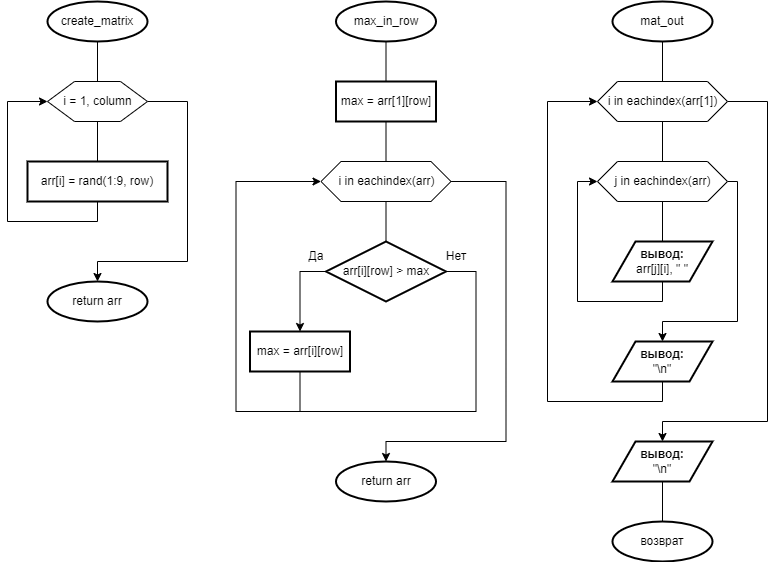

The diagram above was exported from draw.io. Its source (the exported page's mxGraphModel, read from the mxfile embedded in the PNG):
<mxGraphModel dx="942" dy="677" grid="1" gridSize="10" guides="1" tooltips="1" connect="1" arrows="1" fold="1" page="1" pageScale="1" pageWidth="827" pageHeight="1169" math="0" shadow="0">
  <root>
    <mxCell id="WIyWlLk6GJQsqaUBKTNV-0" />
    <mxCell id="WIyWlLk6GJQsqaUBKTNV-1" parent="WIyWlLk6GJQsqaUBKTNV-0" />
    <mxCell id="a6Ij7-qvjygQksVS1qLQ-3" value="" style="edgeStyle=orthogonalEdgeStyle;rounded=0;orthogonalLoop=1;jettySize=auto;html=1;endArrow=none;endFill=0;" edge="1" parent="WIyWlLk6GJQsqaUBKTNV-1" source="a6Ij7-qvjygQksVS1qLQ-1" target="a6Ij7-qvjygQksVS1qLQ-2">
      <mxGeometry relative="1" as="geometry" />
    </mxCell>
    <mxCell id="a6Ij7-qvjygQksVS1qLQ-1" value="create_matrix" style="strokeWidth=2;html=1;shape=mxgraph.flowchart.start_1;whiteSpace=wrap;" vertex="1" parent="WIyWlLk6GJQsqaUBKTNV-1">
      <mxGeometry x="90" y="40" width="100" height="40" as="geometry" />
    </mxCell>
    <mxCell id="a6Ij7-qvjygQksVS1qLQ-5" value="" style="edgeStyle=orthogonalEdgeStyle;rounded=0;orthogonalLoop=1;jettySize=auto;html=1;endArrow=none;endFill=0;" edge="1" parent="WIyWlLk6GJQsqaUBKTNV-1" source="a6Ij7-qvjygQksVS1qLQ-2" target="a6Ij7-qvjygQksVS1qLQ-4">
      <mxGeometry relative="1" as="geometry" />
    </mxCell>
    <mxCell id="a6Ij7-qvjygQksVS1qLQ-8" style="edgeStyle=orthogonalEdgeStyle;rounded=0;orthogonalLoop=1;jettySize=auto;html=1;entryX=0.5;entryY=0;entryDx=0;entryDy=0;entryPerimeter=0;endArrow=classic;endFill=1;" edge="1" parent="WIyWlLk6GJQsqaUBKTNV-1" source="a6Ij7-qvjygQksVS1qLQ-2" target="a6Ij7-qvjygQksVS1qLQ-7">
      <mxGeometry relative="1" as="geometry">
        <Array as="points">
          <mxPoint x="230" y="140" />
          <mxPoint x="230" y="300" />
        </Array>
      </mxGeometry>
    </mxCell>
    <mxCell id="a6Ij7-qvjygQksVS1qLQ-2" value="i = 1, column" style="verticalLabelPosition=middle;verticalAlign=middle;html=1;shape=hexagon;perimeter=hexagonPerimeter2;arcSize=6;size=0.27;labelPosition=center;align=center;" vertex="1" parent="WIyWlLk6GJQsqaUBKTNV-1">
      <mxGeometry x="90" y="120" width="100" height="40" as="geometry" />
    </mxCell>
    <mxCell id="a6Ij7-qvjygQksVS1qLQ-6" style="edgeStyle=orthogonalEdgeStyle;rounded=0;orthogonalLoop=1;jettySize=auto;html=1;entryX=0;entryY=0.5;entryDx=0;entryDy=0;endArrow=classic;endFill=1;" edge="1" parent="WIyWlLk6GJQsqaUBKTNV-1" source="a6Ij7-qvjygQksVS1qLQ-4" target="a6Ij7-qvjygQksVS1qLQ-2">
      <mxGeometry relative="1" as="geometry">
        <Array as="points">
          <mxPoint x="140" y="260" />
          <mxPoint x="50" y="260" />
          <mxPoint x="50" y="140" />
        </Array>
      </mxGeometry>
    </mxCell>
    <mxCell id="a6Ij7-qvjygQksVS1qLQ-4" value="arr[i] = rand(1:9, row)" style="rounded=1;whiteSpace=wrap;html=1;absoluteArcSize=1;arcSize=0;strokeWidth=2;" vertex="1" parent="WIyWlLk6GJQsqaUBKTNV-1">
      <mxGeometry x="70" y="200" width="140" height="40" as="geometry" />
    </mxCell>
    <mxCell id="a6Ij7-qvjygQksVS1qLQ-7" value="return arr" style="strokeWidth=2;html=1;shape=mxgraph.flowchart.start_1;whiteSpace=wrap;" vertex="1" parent="WIyWlLk6GJQsqaUBKTNV-1">
      <mxGeometry x="90" y="320" width="100" height="40" as="geometry" />
    </mxCell>
    <mxCell id="a6Ij7-qvjygQksVS1qLQ-11" value="" style="edgeStyle=orthogonalEdgeStyle;rounded=0;orthogonalLoop=1;jettySize=auto;html=1;endArrow=none;endFill=0;" edge="1" parent="WIyWlLk6GJQsqaUBKTNV-1" source="a6Ij7-qvjygQksVS1qLQ-9" target="a6Ij7-qvjygQksVS1qLQ-10">
      <mxGeometry relative="1" as="geometry" />
    </mxCell>
    <mxCell id="a6Ij7-qvjygQksVS1qLQ-9" value="max_in_row" style="strokeWidth=2;html=1;shape=mxgraph.flowchart.start_1;whiteSpace=wrap;" vertex="1" parent="WIyWlLk6GJQsqaUBKTNV-1">
      <mxGeometry x="378.5" y="40" width="100" height="40" as="geometry" />
    </mxCell>
    <mxCell id="a6Ij7-qvjygQksVS1qLQ-13" value="" style="edgeStyle=orthogonalEdgeStyle;rounded=0;orthogonalLoop=1;jettySize=auto;html=1;endArrow=none;endFill=0;" edge="1" parent="WIyWlLk6GJQsqaUBKTNV-1" source="a6Ij7-qvjygQksVS1qLQ-10" target="a6Ij7-qvjygQksVS1qLQ-12">
      <mxGeometry relative="1" as="geometry" />
    </mxCell>
    <mxCell id="a6Ij7-qvjygQksVS1qLQ-10" value="max = arr[1][row]" style="rounded=1;whiteSpace=wrap;html=1;absoluteArcSize=1;arcSize=0;strokeWidth=2;" vertex="1" parent="WIyWlLk6GJQsqaUBKTNV-1">
      <mxGeometry x="378.5" y="120" width="100" height="40" as="geometry" />
    </mxCell>
    <mxCell id="a6Ij7-qvjygQksVS1qLQ-15" value="" style="edgeStyle=orthogonalEdgeStyle;rounded=0;orthogonalLoop=1;jettySize=auto;html=1;endArrow=none;endFill=0;" edge="1" parent="WIyWlLk6GJQsqaUBKTNV-1" source="a6Ij7-qvjygQksVS1qLQ-12" target="a6Ij7-qvjygQksVS1qLQ-14">
      <mxGeometry relative="1" as="geometry" />
    </mxCell>
    <mxCell id="a6Ij7-qvjygQksVS1qLQ-24" style="edgeStyle=orthogonalEdgeStyle;rounded=0;orthogonalLoop=1;jettySize=auto;html=1;entryX=0.5;entryY=0;entryDx=0;entryDy=0;entryPerimeter=0;endArrow=classic;endFill=1;" edge="1" parent="WIyWlLk6GJQsqaUBKTNV-1" source="a6Ij7-qvjygQksVS1qLQ-12" target="a6Ij7-qvjygQksVS1qLQ-23">
      <mxGeometry relative="1" as="geometry">
        <Array as="points">
          <mxPoint x="548.5" y="220" />
          <mxPoint x="548.5" y="480" />
          <mxPoint x="428.5" y="480" />
        </Array>
      </mxGeometry>
    </mxCell>
    <mxCell id="a6Ij7-qvjygQksVS1qLQ-12" value="i in eachindex(arr)" style="verticalLabelPosition=middle;verticalAlign=middle;html=1;shape=hexagon;perimeter=hexagonPerimeter2;arcSize=6;size=0.15384615384615385;labelPosition=center;align=center;" vertex="1" parent="WIyWlLk6GJQsqaUBKTNV-1">
      <mxGeometry x="363.5" y="200" width="130" height="40" as="geometry" />
    </mxCell>
    <mxCell id="a6Ij7-qvjygQksVS1qLQ-17" style="edgeStyle=orthogonalEdgeStyle;rounded=0;orthogonalLoop=1;jettySize=auto;html=1;entryX=0.5;entryY=0;entryDx=0;entryDy=0;endArrow=classic;endFill=1;" edge="1" parent="WIyWlLk6GJQsqaUBKTNV-1" source="a6Ij7-qvjygQksVS1qLQ-14" target="a6Ij7-qvjygQksVS1qLQ-16">
      <mxGeometry relative="1" as="geometry">
        <Array as="points">
          <mxPoint x="342.5" y="310" />
        </Array>
      </mxGeometry>
    </mxCell>
    <mxCell id="a6Ij7-qvjygQksVS1qLQ-20" style="edgeStyle=orthogonalEdgeStyle;rounded=0;orthogonalLoop=1;jettySize=auto;html=1;endArrow=none;endFill=0;" edge="1" parent="WIyWlLk6GJQsqaUBKTNV-1" source="a6Ij7-qvjygQksVS1qLQ-14">
      <mxGeometry relative="1" as="geometry">
        <mxPoint x="338.5" y="450" as="targetPoint" />
        <Array as="points">
          <mxPoint x="518.5" y="310" />
          <mxPoint x="518.5" y="450" />
        </Array>
      </mxGeometry>
    </mxCell>
    <mxCell id="a6Ij7-qvjygQksVS1qLQ-14" value="arr[i][row] &amp;gt; max" style="strokeWidth=2;html=1;shape=mxgraph.flowchart.decision;whiteSpace=wrap;" vertex="1" parent="WIyWlLk6GJQsqaUBKTNV-1">
      <mxGeometry x="368.5" y="280" width="120" height="60" as="geometry" />
    </mxCell>
    <mxCell id="a6Ij7-qvjygQksVS1qLQ-19" style="edgeStyle=orthogonalEdgeStyle;rounded=0;orthogonalLoop=1;jettySize=auto;html=1;entryX=0;entryY=0.5;entryDx=0;entryDy=0;endArrow=classic;endFill=1;" edge="1" parent="WIyWlLk6GJQsqaUBKTNV-1" source="a6Ij7-qvjygQksVS1qLQ-16" target="a6Ij7-qvjygQksVS1qLQ-12">
      <mxGeometry relative="1" as="geometry">
        <Array as="points">
          <mxPoint x="342.5" y="450" />
          <mxPoint x="278.5" y="450" />
          <mxPoint x="278.5" y="220" />
        </Array>
      </mxGeometry>
    </mxCell>
    <mxCell id="a6Ij7-qvjygQksVS1qLQ-16" value="max = arr[i][row]" style="rounded=1;whiteSpace=wrap;html=1;absoluteArcSize=1;arcSize=0;strokeWidth=2;" vertex="1" parent="WIyWlLk6GJQsqaUBKTNV-1">
      <mxGeometry x="292.5" y="370" width="100" height="40" as="geometry" />
    </mxCell>
    <mxCell id="a6Ij7-qvjygQksVS1qLQ-21" value="Да" style="text;html=1;strokeColor=none;fillColor=none;align=center;verticalAlign=middle;whiteSpace=wrap;rounded=0;" vertex="1" parent="WIyWlLk6GJQsqaUBKTNV-1">
      <mxGeometry x="328.5" y="280" width="60" height="30" as="geometry" />
    </mxCell>
    <mxCell id="a6Ij7-qvjygQksVS1qLQ-22" value="Нет" style="text;html=1;strokeColor=none;fillColor=none;align=center;verticalAlign=middle;whiteSpace=wrap;rounded=0;" vertex="1" parent="WIyWlLk6GJQsqaUBKTNV-1">
      <mxGeometry x="468.5" y="280" width="60" height="30" as="geometry" />
    </mxCell>
    <mxCell id="a6Ij7-qvjygQksVS1qLQ-23" value="return arr" style="strokeWidth=2;html=1;shape=mxgraph.flowchart.start_1;whiteSpace=wrap;" vertex="1" parent="WIyWlLk6GJQsqaUBKTNV-1">
      <mxGeometry x="378.5" y="500" width="100" height="40" as="geometry" />
    </mxCell>
    <mxCell id="a6Ij7-qvjygQksVS1qLQ-27" value="" style="edgeStyle=orthogonalEdgeStyle;rounded=0;orthogonalLoop=1;jettySize=auto;html=1;endArrow=none;endFill=0;" edge="1" parent="WIyWlLk6GJQsqaUBKTNV-1" source="a6Ij7-qvjygQksVS1qLQ-25" target="a6Ij7-qvjygQksVS1qLQ-26">
      <mxGeometry relative="1" as="geometry" />
    </mxCell>
    <mxCell id="a6Ij7-qvjygQksVS1qLQ-25" value="mat_out" style="strokeWidth=2;html=1;shape=mxgraph.flowchart.start_1;whiteSpace=wrap;" vertex="1" parent="WIyWlLk6GJQsqaUBKTNV-1">
      <mxGeometry x="655" y="40" width="100" height="40" as="geometry" />
    </mxCell>
    <mxCell id="a6Ij7-qvjygQksVS1qLQ-29" value="" style="edgeStyle=orthogonalEdgeStyle;rounded=0;orthogonalLoop=1;jettySize=auto;html=1;endArrow=none;endFill=0;" edge="1" parent="WIyWlLk6GJQsqaUBKTNV-1" source="a6Ij7-qvjygQksVS1qLQ-26" target="a6Ij7-qvjygQksVS1qLQ-28">
      <mxGeometry relative="1" as="geometry" />
    </mxCell>
    <mxCell id="a6Ij7-qvjygQksVS1qLQ-37" style="edgeStyle=orthogonalEdgeStyle;rounded=0;orthogonalLoop=1;jettySize=auto;html=1;entryX=0.5;entryY=0;entryDx=0;entryDy=0;endArrow=classic;endFill=1;" edge="1" parent="WIyWlLk6GJQsqaUBKTNV-1" source="a6Ij7-qvjygQksVS1qLQ-26" target="a6Ij7-qvjygQksVS1qLQ-36">
      <mxGeometry relative="1" as="geometry">
        <Array as="points">
          <mxPoint x="810" y="140" />
          <mxPoint x="810" y="460" />
        </Array>
      </mxGeometry>
    </mxCell>
    <mxCell id="a6Ij7-qvjygQksVS1qLQ-26" value="i in eachindex(arr[1])" style="verticalLabelPosition=middle;verticalAlign=middle;html=1;shape=hexagon;perimeter=hexagonPerimeter2;arcSize=6;size=0.15384615384615385;labelPosition=center;align=center;" vertex="1" parent="WIyWlLk6GJQsqaUBKTNV-1">
      <mxGeometry x="640" y="120" width="130" height="40" as="geometry" />
    </mxCell>
    <mxCell id="a6Ij7-qvjygQksVS1qLQ-31" value="" style="edgeStyle=orthogonalEdgeStyle;rounded=0;orthogonalLoop=1;jettySize=auto;html=1;endArrow=none;endFill=0;" edge="1" parent="WIyWlLk6GJQsqaUBKTNV-1" source="a6Ij7-qvjygQksVS1qLQ-28" target="a6Ij7-qvjygQksVS1qLQ-30">
      <mxGeometry relative="1" as="geometry" />
    </mxCell>
    <mxCell id="a6Ij7-qvjygQksVS1qLQ-34" style="edgeStyle=orthogonalEdgeStyle;rounded=0;orthogonalLoop=1;jettySize=auto;html=1;entryX=0.5;entryY=0;entryDx=0;entryDy=0;endArrow=classic;endFill=1;" edge="1" parent="WIyWlLk6GJQsqaUBKTNV-1" source="a6Ij7-qvjygQksVS1qLQ-28" target="a6Ij7-qvjygQksVS1qLQ-33">
      <mxGeometry relative="1" as="geometry">
        <Array as="points">
          <mxPoint x="780" y="220" />
          <mxPoint x="780" y="360" />
          <mxPoint x="705" y="360" />
        </Array>
      </mxGeometry>
    </mxCell>
    <mxCell id="a6Ij7-qvjygQksVS1qLQ-28" value="j in eachindex(arr)" style="verticalLabelPosition=middle;verticalAlign=middle;html=1;shape=hexagon;perimeter=hexagonPerimeter2;arcSize=6;size=0.15384615384615385;labelPosition=center;align=center;" vertex="1" parent="WIyWlLk6GJQsqaUBKTNV-1">
      <mxGeometry x="640" y="200" width="130" height="40" as="geometry" />
    </mxCell>
    <mxCell id="a6Ij7-qvjygQksVS1qLQ-32" style="edgeStyle=orthogonalEdgeStyle;rounded=0;orthogonalLoop=1;jettySize=auto;html=1;entryX=0;entryY=0.5;entryDx=0;entryDy=0;endArrow=classic;endFill=1;" edge="1" parent="WIyWlLk6GJQsqaUBKTNV-1" source="a6Ij7-qvjygQksVS1qLQ-30" target="a6Ij7-qvjygQksVS1qLQ-28">
      <mxGeometry relative="1" as="geometry">
        <Array as="points">
          <mxPoint x="705" y="340" />
          <mxPoint x="620" y="340" />
          <mxPoint x="620" y="220" />
        </Array>
      </mxGeometry>
    </mxCell>
    <mxCell id="a6Ij7-qvjygQksVS1qLQ-30" value="&lt;b&gt;вывод:&lt;/b&gt;&lt;br&gt;arr[j][i], &quot; &quot;" style="shape=parallelogram;html=1;strokeWidth=2;perimeter=parallelogramPerimeter;whiteSpace=wrap;rounded=1;arcSize=0;size=0.23;" vertex="1" parent="WIyWlLk6GJQsqaUBKTNV-1">
      <mxGeometry x="655" y="280" width="100" height="40" as="geometry" />
    </mxCell>
    <mxCell id="a6Ij7-qvjygQksVS1qLQ-35" style="edgeStyle=orthogonalEdgeStyle;rounded=0;orthogonalLoop=1;jettySize=auto;html=1;entryX=0;entryY=0.5;entryDx=0;entryDy=0;endArrow=classic;endFill=1;" edge="1" parent="WIyWlLk6GJQsqaUBKTNV-1" source="a6Ij7-qvjygQksVS1qLQ-33" target="a6Ij7-qvjygQksVS1qLQ-26">
      <mxGeometry relative="1" as="geometry">
        <Array as="points">
          <mxPoint x="705" y="440" />
          <mxPoint x="590" y="440" />
          <mxPoint x="590" y="140" />
        </Array>
      </mxGeometry>
    </mxCell>
    <mxCell id="a6Ij7-qvjygQksVS1qLQ-33" value="&lt;b&gt;вывод:&lt;/b&gt;&lt;br&gt;&quot;\n&quot;" style="shape=parallelogram;html=1;strokeWidth=2;perimeter=parallelogramPerimeter;whiteSpace=wrap;rounded=1;arcSize=0;size=0.23;" vertex="1" parent="WIyWlLk6GJQsqaUBKTNV-1">
      <mxGeometry x="655" y="380" width="100" height="40" as="geometry" />
    </mxCell>
    <mxCell id="a6Ij7-qvjygQksVS1qLQ-40" value="" style="edgeStyle=orthogonalEdgeStyle;rounded=0;orthogonalLoop=1;jettySize=auto;html=1;endArrow=none;endFill=0;" edge="1" parent="WIyWlLk6GJQsqaUBKTNV-1" source="a6Ij7-qvjygQksVS1qLQ-36" target="a6Ij7-qvjygQksVS1qLQ-39">
      <mxGeometry relative="1" as="geometry" />
    </mxCell>
    <mxCell id="a6Ij7-qvjygQksVS1qLQ-36" value="&lt;b&gt;вывод:&lt;/b&gt;&lt;br&gt;&quot;\n&quot;" style="shape=parallelogram;html=1;strokeWidth=2;perimeter=parallelogramPerimeter;whiteSpace=wrap;rounded=1;arcSize=0;size=0.23;" vertex="1" parent="WIyWlLk6GJQsqaUBKTNV-1">
      <mxGeometry x="655" y="480" width="100" height="40" as="geometry" />
    </mxCell>
    <mxCell id="a6Ij7-qvjygQksVS1qLQ-39" value="возврат" style="strokeWidth=2;html=1;shape=mxgraph.flowchart.start_1;whiteSpace=wrap;" vertex="1" parent="WIyWlLk6GJQsqaUBKTNV-1">
      <mxGeometry x="655" y="560" width="100" height="40" as="geometry" />
    </mxCell>
  </root>
</mxGraphModel>